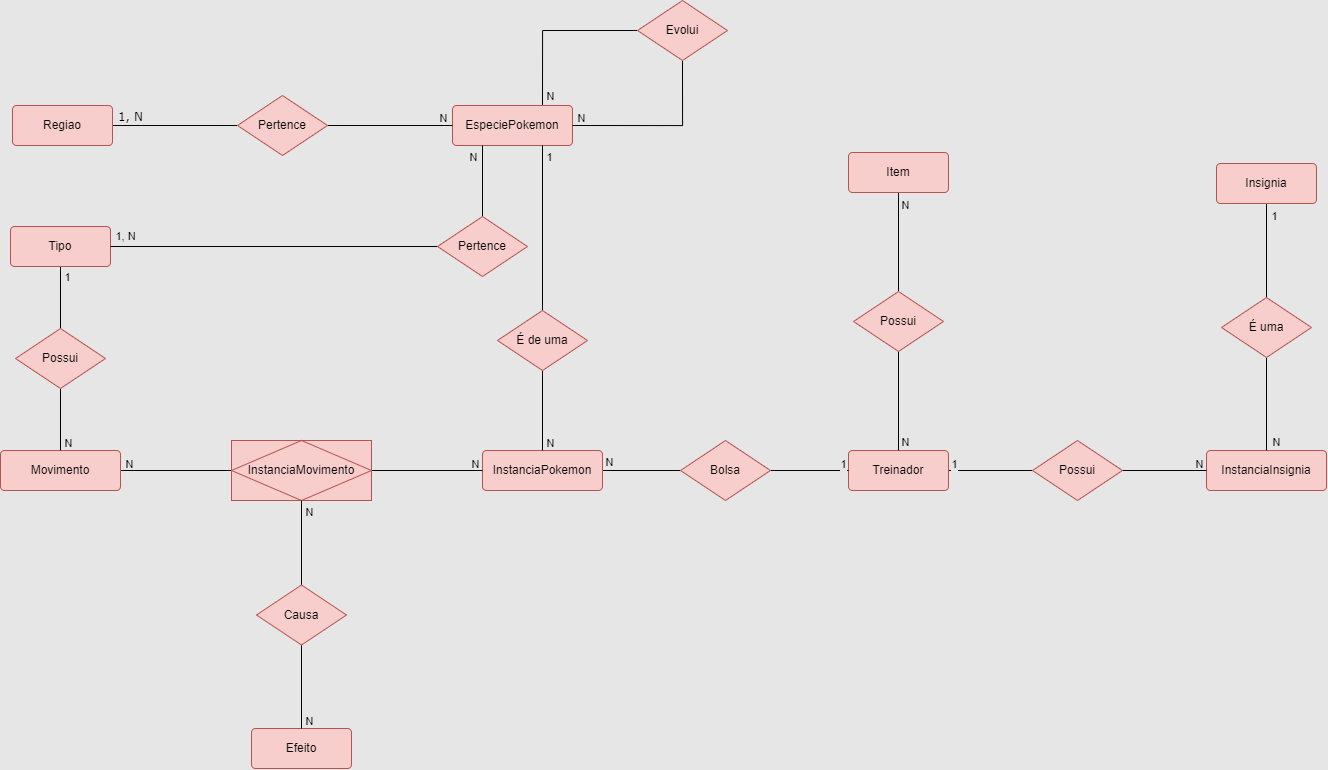

The diagram above was exported from draw.io. Its source (the exported page's mxGraphModel, read from the mxfile embedded in the PNG):
<mxGraphModel dx="1615" dy="2052" grid="0" gridSize="10" guides="1" tooltips="1" connect="1" arrows="1" fold="1" page="1" pageScale="1" pageWidth="827" pageHeight="1169" background="#E6E6E6" math="0" shadow="0">
  <root>
    <mxCell id="0" />
    <mxCell id="1" parent="0" />
    <mxCell id="0AWn4sRXyiDG-YX1E-Pm-10" style="edgeStyle=orthogonalEdgeStyle;rounded=0;orthogonalLoop=1;jettySize=auto;html=1;exitX=0.75;exitY=0;exitDx=0;exitDy=0;entryX=0;entryY=0.5;entryDx=0;entryDy=0;endArrow=none;endFill=0;" edge="1" parent="1" source="0AWn4sRXyiDG-YX1E-Pm-1" target="0AWn4sRXyiDG-YX1E-Pm-7">
      <mxGeometry relative="1" as="geometry" />
    </mxCell>
    <mxCell id="0AWn4sRXyiDG-YX1E-Pm-60" value="N" style="edgeLabel;html=1;align=center;verticalAlign=middle;resizable=0;points=[];labelBackgroundColor=#E6E6E6;" vertex="1" connectable="0" parent="0AWn4sRXyiDG-YX1E-Pm-10">
      <mxGeometry x="0.8491" y="1" relative="1" as="geometry">
        <mxPoint x="-75" y="66" as="offset" />
      </mxGeometry>
    </mxCell>
    <mxCell id="0AWn4sRXyiDG-YX1E-Pm-76" value="N" style="edgeLabel;html=1;align=center;verticalAlign=middle;resizable=0;points=[];labelBackgroundColor=#E6E6E6;" vertex="1" connectable="0" parent="0AWn4sRXyiDG-YX1E-Pm-10">
      <mxGeometry x="0.8491" y="1" relative="1" as="geometry">
        <mxPoint x="-496" y="434" as="offset" />
      </mxGeometry>
    </mxCell>
    <mxCell id="0AWn4sRXyiDG-YX1E-Pm-77" value="N" style="edgeLabel;html=1;align=center;verticalAlign=middle;resizable=0;points=[];labelBackgroundColor=#E6E6E6;" vertex="1" connectable="0" parent="0AWn4sRXyiDG-YX1E-Pm-10">
      <mxGeometry x="0.8491" y="1" relative="1" as="geometry">
        <mxPoint x="-316" y="482" as="offset" />
      </mxGeometry>
    </mxCell>
    <mxCell id="0AWn4sRXyiDG-YX1E-Pm-78" value="N" style="edgeLabel;html=1;align=center;verticalAlign=middle;resizable=0;points=[];labelBackgroundColor=#E6E6E6;" vertex="1" connectable="0" parent="0AWn4sRXyiDG-YX1E-Pm-10">
      <mxGeometry x="0.8491" y="1" relative="1" as="geometry">
        <mxPoint x="-316" y="691" as="offset" />
      </mxGeometry>
    </mxCell>
    <mxCell id="0AWn4sRXyiDG-YX1E-Pm-86" value="N" style="edgeLabel;html=1;align=center;verticalAlign=middle;resizable=0;points=[];labelBackgroundColor=#E6E6E6;" vertex="1" connectable="0" parent="0AWn4sRXyiDG-YX1E-Pm-10">
      <mxGeometry x="0.8491" y="1" relative="1" as="geometry">
        <mxPoint x="-152" y="127" as="offset" />
      </mxGeometry>
    </mxCell>
    <mxCell id="0AWn4sRXyiDG-YX1E-Pm-91" value="N" style="edgeLabel;html=1;align=center;verticalAlign=middle;resizable=0;points=[];labelBackgroundColor=#E6E6E6;" vertex="1" connectable="0" parent="0AWn4sRXyiDG-YX1E-Pm-10">
      <mxGeometry x="0.8491" y="1" relative="1" as="geometry">
        <mxPoint x="-557" y="413" as="offset" />
      </mxGeometry>
    </mxCell>
    <mxCell id="0AWn4sRXyiDG-YX1E-Pm-1" value="EspeciePokemon" style="rounded=1;arcSize=10;whiteSpace=wrap;html=1;align=center;fillColor=#f8cecc;strokeColor=#b85450;" vertex="1" parent="1">
      <mxGeometry x="540" y="75" width="120" height="40" as="geometry" />
    </mxCell>
    <mxCell id="0AWn4sRXyiDG-YX1E-Pm-4" style="edgeStyle=orthogonalEdgeStyle;rounded=0;orthogonalLoop=1;jettySize=auto;html=1;exitX=1;exitY=0.5;exitDx=0;exitDy=0;entryX=0;entryY=0.5;entryDx=0;entryDy=0;endArrow=none;endFill=0;" edge="1" parent="1" source="0AWn4sRXyiDG-YX1E-Pm-2" target="0AWn4sRXyiDG-YX1E-Pm-3">
      <mxGeometry relative="1" as="geometry" />
    </mxCell>
    <mxCell id="0AWn4sRXyiDG-YX1E-Pm-58" value="&lt;font face=&quot;Verdana&quot; style=&quot;font-size: 12px;&quot;&gt;1, N&lt;/font&gt;" style="edgeLabel;html=1;align=center;verticalAlign=middle;resizable=0;points=[];labelBackgroundColor=#E6E6E6;" vertex="1" connectable="0" parent="0AWn4sRXyiDG-YX1E-Pm-4">
      <mxGeometry x="-0.705" y="-2" relative="1" as="geometry">
        <mxPoint x="-1" y="-11" as="offset" />
      </mxGeometry>
    </mxCell>
    <mxCell id="0AWn4sRXyiDG-YX1E-Pm-2" value="Regiao" style="rounded=1;arcSize=10;whiteSpace=wrap;html=1;align=center;fillColor=#f8cecc;strokeColor=#b85450;" vertex="1" parent="1">
      <mxGeometry x="100" y="75" width="100" height="40" as="geometry" />
    </mxCell>
    <mxCell id="0AWn4sRXyiDG-YX1E-Pm-5" style="edgeStyle=orthogonalEdgeStyle;rounded=0;orthogonalLoop=1;jettySize=auto;html=1;exitX=1;exitY=0.5;exitDx=0;exitDy=0;entryX=0;entryY=0.5;entryDx=0;entryDy=0;endArrow=none;endFill=0;" edge="1" parent="1" source="0AWn4sRXyiDG-YX1E-Pm-3" target="0AWn4sRXyiDG-YX1E-Pm-1">
      <mxGeometry relative="1" as="geometry" />
    </mxCell>
    <mxCell id="0AWn4sRXyiDG-YX1E-Pm-59" value="N" style="edgeLabel;html=1;align=center;verticalAlign=middle;resizable=0;points=[];labelBackgroundColor=#E6E6E6;" vertex="1" connectable="0" parent="0AWn4sRXyiDG-YX1E-Pm-5">
      <mxGeometry x="0.7384" y="2" relative="1" as="geometry">
        <mxPoint x="6" y="-6" as="offset" />
      </mxGeometry>
    </mxCell>
    <mxCell id="0AWn4sRXyiDG-YX1E-Pm-72" value="N" style="edgeLabel;html=1;align=center;verticalAlign=middle;resizable=0;points=[];labelBackgroundColor=#E6E6E6;" vertex="1" connectable="0" parent="0AWn4sRXyiDG-YX1E-Pm-5">
      <mxGeometry x="0.7384" y="2" relative="1" as="geometry">
        <mxPoint x="38" y="340" as="offset" />
      </mxGeometry>
    </mxCell>
    <mxCell id="0AWn4sRXyiDG-YX1E-Pm-3" value="Pertence" style="shape=rhombus;perimeter=rhombusPerimeter;whiteSpace=wrap;html=1;align=center;fillColor=#f8cecc;strokeColor=#b85450;" vertex="1" parent="1">
      <mxGeometry x="325" y="65" width="90" height="60" as="geometry" />
    </mxCell>
    <mxCell id="0AWn4sRXyiDG-YX1E-Pm-9" style="edgeStyle=orthogonalEdgeStyle;rounded=0;orthogonalLoop=1;jettySize=auto;html=1;exitX=0.5;exitY=1;exitDx=0;exitDy=0;entryX=1;entryY=0.5;entryDx=0;entryDy=0;endArrow=none;endFill=0;" edge="1" parent="1" source="0AWn4sRXyiDG-YX1E-Pm-7" target="0AWn4sRXyiDG-YX1E-Pm-1">
      <mxGeometry relative="1" as="geometry" />
    </mxCell>
    <mxCell id="0AWn4sRXyiDG-YX1E-Pm-61" value="N" style="edgeLabel;html=1;align=center;verticalAlign=middle;resizable=0;points=[];labelBackgroundColor=#E6E6E6;" vertex="1" connectable="0" parent="0AWn4sRXyiDG-YX1E-Pm-9">
      <mxGeometry x="-0.8321" y="-1" relative="1" as="geometry">
        <mxPoint x="-101" y="42" as="offset" />
      </mxGeometry>
    </mxCell>
    <mxCell id="0AWn4sRXyiDG-YX1E-Pm-85" value="N" style="edgeLabel;html=1;align=center;verticalAlign=middle;resizable=0;points=[];labelBackgroundColor=#E6E6E6;" vertex="1" connectable="0" parent="0AWn4sRXyiDG-YX1E-Pm-9">
      <mxGeometry x="-0.8321" y="-1" relative="1" as="geometry">
        <mxPoint x="-73" y="386" as="offset" />
      </mxGeometry>
    </mxCell>
    <mxCell id="0AWn4sRXyiDG-YX1E-Pm-89" value="N" style="edgeLabel;html=1;align=center;verticalAlign=middle;resizable=0;points=[];labelBackgroundColor=#E6E6E6;" vertex="1" connectable="0" parent="0AWn4sRXyiDG-YX1E-Pm-9">
      <mxGeometry x="-0.8321" y="-1" relative="1" as="geometry">
        <mxPoint x="-132" y="367" as="offset" />
      </mxGeometry>
    </mxCell>
    <mxCell id="0AWn4sRXyiDG-YX1E-Pm-7" value="Evolui" style="shape=rhombus;perimeter=rhombusPerimeter;whiteSpace=wrap;html=1;align=center;fillColor=#f8cecc;strokeColor=#b85450;" vertex="1" parent="1">
      <mxGeometry x="725" y="-30" width="90" height="60" as="geometry" />
    </mxCell>
    <mxCell id="0AWn4sRXyiDG-YX1E-Pm-67" style="edgeStyle=orthogonalEdgeStyle;rounded=0;orthogonalLoop=1;jettySize=auto;html=1;exitX=1;exitY=0.5;exitDx=0;exitDy=0;entryX=0;entryY=0.5;entryDx=0;entryDy=0;endArrow=none;endFill=0;" edge="1" parent="1" source="0AWn4sRXyiDG-YX1E-Pm-12" target="0AWn4sRXyiDG-YX1E-Pm-66">
      <mxGeometry relative="1" as="geometry" />
    </mxCell>
    <mxCell id="0AWn4sRXyiDG-YX1E-Pm-12" value="Movimento" style="rounded=1;arcSize=10;whiteSpace=wrap;html=1;align=center;fillColor=#f8cecc;strokeColor=#b85450;" vertex="1" parent="1">
      <mxGeometry x="88" y="420" width="120" height="40" as="geometry" />
    </mxCell>
    <mxCell id="0AWn4sRXyiDG-YX1E-Pm-13" value="Efeito" style="rounded=1;arcSize=10;whiteSpace=wrap;html=1;align=center;fillColor=#f8cecc;strokeColor=#b85450;" vertex="1" parent="1">
      <mxGeometry x="339" y="698" width="100" height="40" as="geometry" />
    </mxCell>
    <mxCell id="0AWn4sRXyiDG-YX1E-Pm-42" style="edgeStyle=orthogonalEdgeStyle;rounded=0;orthogonalLoop=1;jettySize=auto;html=1;exitX=1;exitY=0.5;exitDx=0;exitDy=0;entryX=0;entryY=0.5;entryDx=0;entryDy=0;endArrow=none;endFill=0;" edge="1" parent="1" source="0AWn4sRXyiDG-YX1E-Pm-14" target="0AWn4sRXyiDG-YX1E-Pm-41">
      <mxGeometry relative="1" as="geometry" />
    </mxCell>
    <mxCell id="0AWn4sRXyiDG-YX1E-Pm-14" value="InstanciaPokemon" style="rounded=1;arcSize=10;whiteSpace=wrap;html=1;align=center;fillColor=#f8cecc;strokeColor=#b85450;" vertex="1" parent="1">
      <mxGeometry x="570" y="420" width="120" height="40" as="geometry" />
    </mxCell>
    <mxCell id="0AWn4sRXyiDG-YX1E-Pm-52" style="edgeStyle=orthogonalEdgeStyle;rounded=0;orthogonalLoop=1;jettySize=auto;html=1;exitX=1;exitY=0.5;exitDx=0;exitDy=0;entryX=0;entryY=0.5;entryDx=0;entryDy=0;endArrow=none;endFill=0;" edge="1" parent="1" source="0AWn4sRXyiDG-YX1E-Pm-15" target="0AWn4sRXyiDG-YX1E-Pm-50">
      <mxGeometry relative="1" as="geometry" />
    </mxCell>
    <mxCell id="0AWn4sRXyiDG-YX1E-Pm-15" value="Treinador" style="rounded=1;arcSize=10;whiteSpace=wrap;html=1;align=center;fillColor=#f8cecc;strokeColor=#b85450;" vertex="1" parent="1">
      <mxGeometry x="936" y="420" width="100" height="40" as="geometry" />
    </mxCell>
    <mxCell id="0AWn4sRXyiDG-YX1E-Pm-45" style="edgeStyle=orthogonalEdgeStyle;rounded=0;orthogonalLoop=1;jettySize=auto;html=1;exitX=0.5;exitY=1;exitDx=0;exitDy=0;entryX=0.5;entryY=0;entryDx=0;entryDy=0;endArrow=none;endFill=0;" edge="1" parent="1" source="0AWn4sRXyiDG-YX1E-Pm-16" target="0AWn4sRXyiDG-YX1E-Pm-44">
      <mxGeometry relative="1" as="geometry" />
    </mxCell>
    <mxCell id="0AWn4sRXyiDG-YX1E-Pm-16" value="Item" style="rounded=1;arcSize=10;whiteSpace=wrap;html=1;align=center;fillColor=#f8cecc;strokeColor=#b85450;" vertex="1" parent="1">
      <mxGeometry x="936" y="122" width="100" height="40" as="geometry" />
    </mxCell>
    <mxCell id="0AWn4sRXyiDG-YX1E-Pm-20" style="edgeStyle=orthogonalEdgeStyle;rounded=0;orthogonalLoop=1;jettySize=auto;html=1;exitX=0.5;exitY=1;exitDx=0;exitDy=0;entryX=0.5;entryY=0;entryDx=0;entryDy=0;endArrow=none;endFill=0;" edge="1" parent="1" source="0AWn4sRXyiDG-YX1E-Pm-18" target="0AWn4sRXyiDG-YX1E-Pm-14">
      <mxGeometry relative="1" as="geometry" />
    </mxCell>
    <mxCell id="0AWn4sRXyiDG-YX1E-Pm-62" value="1, N" style="edgeLabel;html=1;align=center;verticalAlign=middle;resizable=0;points=[];labelBackgroundColor=#E6E6E6;" vertex="1" connectable="0" parent="0AWn4sRXyiDG-YX1E-Pm-20">
      <mxGeometry x="0.5565" y="-1" relative="1" as="geometry">
        <mxPoint x="-417" y="-196" as="offset" />
      </mxGeometry>
    </mxCell>
    <mxCell id="0AWn4sRXyiDG-YX1E-Pm-29" style="edgeStyle=orthogonalEdgeStyle;rounded=0;orthogonalLoop=1;jettySize=auto;html=1;exitX=0.5;exitY=0;exitDx=0;exitDy=0;entryX=0.75;entryY=1;entryDx=0;entryDy=0;endArrow=none;endFill=0;" edge="1" parent="1" source="0AWn4sRXyiDG-YX1E-Pm-18" target="0AWn4sRXyiDG-YX1E-Pm-1">
      <mxGeometry relative="1" as="geometry" />
    </mxCell>
    <mxCell id="0AWn4sRXyiDG-YX1E-Pm-18" value="É de uma" style="shape=rhombus;perimeter=rhombusPerimeter;whiteSpace=wrap;html=1;align=center;fillColor=#f8cecc;strokeColor=#b85450;" vertex="1" parent="1">
      <mxGeometry x="585" y="280" width="90" height="60" as="geometry" />
    </mxCell>
    <mxCell id="0AWn4sRXyiDG-YX1E-Pm-39" style="edgeStyle=orthogonalEdgeStyle;rounded=0;orthogonalLoop=1;jettySize=auto;html=1;exitX=0.5;exitY=1;exitDx=0;exitDy=0;entryX=0.5;entryY=0;entryDx=0;entryDy=0;endArrow=none;endFill=0;" edge="1" parent="1" source="0AWn4sRXyiDG-YX1E-Pm-26" target="0AWn4sRXyiDG-YX1E-Pm-38">
      <mxGeometry relative="1" as="geometry" />
    </mxCell>
    <mxCell id="0AWn4sRXyiDG-YX1E-Pm-26" value="Tipo" style="rounded=1;arcSize=10;whiteSpace=wrap;html=1;align=center;fillColor=#f8cecc;strokeColor=#b85450;" vertex="1" parent="1">
      <mxGeometry x="98" y="196" width="100" height="40" as="geometry" />
    </mxCell>
    <mxCell id="0AWn4sRXyiDG-YX1E-Pm-32" style="edgeStyle=orthogonalEdgeStyle;rounded=0;orthogonalLoop=1;jettySize=auto;html=1;exitX=0.5;exitY=0;exitDx=0;exitDy=0;entryX=0.25;entryY=1;entryDx=0;entryDy=0;endArrow=none;endFill=0;" edge="1" parent="1" source="0AWn4sRXyiDG-YX1E-Pm-30" target="0AWn4sRXyiDG-YX1E-Pm-1">
      <mxGeometry relative="1" as="geometry" />
    </mxCell>
    <mxCell id="0AWn4sRXyiDG-YX1E-Pm-33" style="edgeStyle=orthogonalEdgeStyle;rounded=0;orthogonalLoop=1;jettySize=auto;html=1;exitX=0;exitY=0.5;exitDx=0;exitDy=0;entryX=1;entryY=0.5;entryDx=0;entryDy=0;endArrow=none;endFill=0;" edge="1" parent="1" source="0AWn4sRXyiDG-YX1E-Pm-30" target="0AWn4sRXyiDG-YX1E-Pm-26">
      <mxGeometry relative="1" as="geometry" />
    </mxCell>
    <mxCell id="0AWn4sRXyiDG-YX1E-Pm-30" value="Pertence" style="shape=rhombus;perimeter=rhombusPerimeter;whiteSpace=wrap;html=1;align=center;fillColor=#f8cecc;strokeColor=#b85450;" vertex="1" parent="1">
      <mxGeometry x="525" y="186" width="90" height="60" as="geometry" />
    </mxCell>
    <mxCell id="0AWn4sRXyiDG-YX1E-Pm-40" style="edgeStyle=orthogonalEdgeStyle;rounded=0;orthogonalLoop=1;jettySize=auto;html=1;exitX=0.5;exitY=1;exitDx=0;exitDy=0;entryX=0.5;entryY=0;entryDx=0;entryDy=0;endArrow=none;endFill=0;" edge="1" parent="1" source="0AWn4sRXyiDG-YX1E-Pm-38" target="0AWn4sRXyiDG-YX1E-Pm-12">
      <mxGeometry relative="1" as="geometry" />
    </mxCell>
    <mxCell id="0AWn4sRXyiDG-YX1E-Pm-38" value="Possui" style="shape=rhombus;perimeter=rhombusPerimeter;whiteSpace=wrap;html=1;align=center;fillColor=#f8cecc;strokeColor=#b85450;" vertex="1" parent="1">
      <mxGeometry x="103" y="298" width="90" height="60" as="geometry" />
    </mxCell>
    <mxCell id="0AWn4sRXyiDG-YX1E-Pm-43" style="edgeStyle=orthogonalEdgeStyle;rounded=0;orthogonalLoop=1;jettySize=auto;html=1;exitX=1;exitY=0.5;exitDx=0;exitDy=0;entryX=0;entryY=0.5;entryDx=0;entryDy=0;endArrow=none;endFill=0;" edge="1" parent="1" source="0AWn4sRXyiDG-YX1E-Pm-41" target="0AWn4sRXyiDG-YX1E-Pm-15">
      <mxGeometry relative="1" as="geometry" />
    </mxCell>
    <mxCell id="0AWn4sRXyiDG-YX1E-Pm-41" value="Bolsa" style="shape=rhombus;perimeter=rhombusPerimeter;whiteSpace=wrap;html=1;align=center;fillColor=#f8cecc;strokeColor=#b85450;" vertex="1" parent="1">
      <mxGeometry x="768" y="410" width="90" height="60" as="geometry" />
    </mxCell>
    <mxCell id="0AWn4sRXyiDG-YX1E-Pm-46" style="edgeStyle=orthogonalEdgeStyle;rounded=0;orthogonalLoop=1;jettySize=auto;html=1;exitX=0.5;exitY=1;exitDx=0;exitDy=0;entryX=0.5;entryY=0;entryDx=0;entryDy=0;endArrow=none;endFill=0;" edge="1" parent="1" source="0AWn4sRXyiDG-YX1E-Pm-44" target="0AWn4sRXyiDG-YX1E-Pm-15">
      <mxGeometry relative="1" as="geometry" />
    </mxCell>
    <mxCell id="0AWn4sRXyiDG-YX1E-Pm-64" value="N" style="edgeLabel;html=1;align=center;verticalAlign=middle;resizable=0;points=[];labelBackgroundColor=#E6E6E6;" vertex="1" connectable="0" parent="0AWn4sRXyiDG-YX1E-Pm-46">
      <mxGeometry x="0.5714" y="3" relative="1" as="geometry">
        <mxPoint x="3" y="12" as="offset" />
      </mxGeometry>
    </mxCell>
    <mxCell id="0AWn4sRXyiDG-YX1E-Pm-65" value="N" style="edgeLabel;html=1;align=center;verticalAlign=middle;resizable=0;points=[];labelBackgroundColor=#E6E6E6;" vertex="1" connectable="0" parent="0AWn4sRXyiDG-YX1E-Pm-46">
      <mxGeometry x="0.5714" y="3" relative="1" as="geometry">
        <mxPoint x="3" y="-225" as="offset" />
      </mxGeometry>
    </mxCell>
    <mxCell id="0AWn4sRXyiDG-YX1E-Pm-80" value="1" style="edgeLabel;html=1;align=center;verticalAlign=middle;resizable=0;points=[];labelBackgroundColor=#E6E6E6;" vertex="1" connectable="0" parent="0AWn4sRXyiDG-YX1E-Pm-46">
      <mxGeometry x="0.5714" y="3" relative="1" as="geometry">
        <mxPoint x="372" y="-214" as="offset" />
      </mxGeometry>
    </mxCell>
    <mxCell id="0AWn4sRXyiDG-YX1E-Pm-81" value="N" style="edgeLabel;html=1;align=center;verticalAlign=middle;resizable=0;points=[];labelBackgroundColor=#E6E6E6;" vertex="1" connectable="0" parent="0AWn4sRXyiDG-YX1E-Pm-46">
      <mxGeometry x="0.5714" y="3" relative="1" as="geometry">
        <mxPoint x="374" y="12" as="offset" />
      </mxGeometry>
    </mxCell>
    <mxCell id="0AWn4sRXyiDG-YX1E-Pm-82" value="N" style="edgeLabel;html=1;align=center;verticalAlign=middle;resizable=0;points=[];labelBackgroundColor=#E6E6E6;" vertex="1" connectable="0" parent="0AWn4sRXyiDG-YX1E-Pm-46">
      <mxGeometry x="0.5714" y="3" relative="1" as="geometry">
        <mxPoint x="297" y="34" as="offset" />
      </mxGeometry>
    </mxCell>
    <mxCell id="0AWn4sRXyiDG-YX1E-Pm-88" value="1" style="edgeLabel;html=1;align=center;verticalAlign=middle;resizable=0;points=[];labelBackgroundColor=#E6E6E6;" vertex="1" connectable="0" parent="0AWn4sRXyiDG-YX1E-Pm-46">
      <mxGeometry x="0.5714" y="3" relative="1" as="geometry">
        <mxPoint x="-353" y="-273" as="offset" />
      </mxGeometry>
    </mxCell>
    <mxCell id="0AWn4sRXyiDG-YX1E-Pm-90" value="1" style="edgeLabel;html=1;align=center;verticalAlign=middle;resizable=0;points=[];labelBackgroundColor=#E6E6E6;" vertex="1" connectable="0" parent="0AWn4sRXyiDG-YX1E-Pm-46">
      <mxGeometry x="0.5714" y="3" relative="1" as="geometry">
        <mxPoint x="-835" y="-153" as="offset" />
      </mxGeometry>
    </mxCell>
    <mxCell id="0AWn4sRXyiDG-YX1E-Pm-44" value="Possui" style="shape=rhombus;perimeter=rhombusPerimeter;whiteSpace=wrap;html=1;align=center;fillColor=#f8cecc;strokeColor=#b85450;" vertex="1" parent="1">
      <mxGeometry x="941" y="261" width="90" height="60" as="geometry" />
    </mxCell>
    <mxCell id="0AWn4sRXyiDG-YX1E-Pm-55" style="edgeStyle=orthogonalEdgeStyle;rounded=0;orthogonalLoop=1;jettySize=auto;html=1;exitX=0.5;exitY=1;exitDx=0;exitDy=0;entryX=0.5;entryY=0;entryDx=0;entryDy=0;endArrow=none;endFill=0;" edge="1" parent="1" source="0AWn4sRXyiDG-YX1E-Pm-47" target="0AWn4sRXyiDG-YX1E-Pm-54">
      <mxGeometry relative="1" as="geometry" />
    </mxCell>
    <mxCell id="0AWn4sRXyiDG-YX1E-Pm-47" value="Insignia" style="rounded=1;arcSize=10;whiteSpace=wrap;html=1;align=center;fillColor=#f8cecc;strokeColor=#b85450;" vertex="1" parent="1">
      <mxGeometry x="1304" y="133" width="100" height="40" as="geometry" />
    </mxCell>
    <mxCell id="0AWn4sRXyiDG-YX1E-Pm-49" value="InstanciaInsignia" style="rounded=1;arcSize=10;whiteSpace=wrap;html=1;align=center;fillColor=#f8cecc;strokeColor=#b85450;" vertex="1" parent="1">
      <mxGeometry x="1294" y="420" width="120" height="40" as="geometry" />
    </mxCell>
    <mxCell id="0AWn4sRXyiDG-YX1E-Pm-53" style="edgeStyle=orthogonalEdgeStyle;rounded=0;orthogonalLoop=1;jettySize=auto;html=1;exitX=1;exitY=0.5;exitDx=0;exitDy=0;entryX=0;entryY=0.5;entryDx=0;entryDy=0;endArrow=none;endFill=0;" edge="1" parent="1" source="0AWn4sRXyiDG-YX1E-Pm-50" target="0AWn4sRXyiDG-YX1E-Pm-49">
      <mxGeometry relative="1" as="geometry" />
    </mxCell>
    <mxCell id="0AWn4sRXyiDG-YX1E-Pm-50" value="Possui" style="shape=rhombus;perimeter=rhombusPerimeter;whiteSpace=wrap;html=1;align=center;fillColor=#f8cecc;strokeColor=#b85450;" vertex="1" parent="1">
      <mxGeometry x="1120" y="410" width="90" height="60" as="geometry" />
    </mxCell>
    <mxCell id="0AWn4sRXyiDG-YX1E-Pm-56" style="edgeStyle=orthogonalEdgeStyle;rounded=0;orthogonalLoop=1;jettySize=auto;html=1;exitX=0.5;exitY=1;exitDx=0;exitDy=0;entryX=0.5;entryY=0;entryDx=0;entryDy=0;endArrow=none;endFill=0;" edge="1" parent="1" source="0AWn4sRXyiDG-YX1E-Pm-54" target="0AWn4sRXyiDG-YX1E-Pm-49">
      <mxGeometry relative="1" as="geometry" />
    </mxCell>
    <mxCell id="0AWn4sRXyiDG-YX1E-Pm-54" value="É uma" style="shape=rhombus;perimeter=rhombusPerimeter;whiteSpace=wrap;html=1;align=center;fillColor=#f8cecc;strokeColor=#b85450;" vertex="1" parent="1">
      <mxGeometry x="1309" y="267" width="90" height="60" as="geometry" />
    </mxCell>
    <mxCell id="0AWn4sRXyiDG-YX1E-Pm-68" style="edgeStyle=orthogonalEdgeStyle;rounded=0;orthogonalLoop=1;jettySize=auto;html=1;exitX=1;exitY=0.5;exitDx=0;exitDy=0;entryX=0;entryY=0.5;entryDx=0;entryDy=0;endArrow=none;endFill=0;" edge="1" parent="1" source="0AWn4sRXyiDG-YX1E-Pm-66" target="0AWn4sRXyiDG-YX1E-Pm-14">
      <mxGeometry relative="1" as="geometry" />
    </mxCell>
    <mxCell id="0AWn4sRXyiDG-YX1E-Pm-66" value="InstanciaMovimento" style="shape=associativeEntity;whiteSpace=wrap;html=1;align=center;fillColor=#f8cecc;strokeColor=#b85450;" vertex="1" parent="1">
      <mxGeometry x="319" y="410" width="140" height="60" as="geometry" />
    </mxCell>
    <mxCell id="0AWn4sRXyiDG-YX1E-Pm-70" style="edgeStyle=orthogonalEdgeStyle;rounded=0;orthogonalLoop=1;jettySize=auto;html=1;exitX=0.5;exitY=0;exitDx=0;exitDy=0;entryX=0.5;entryY=1;entryDx=0;entryDy=0;endArrow=none;endFill=0;" edge="1" parent="1" source="0AWn4sRXyiDG-YX1E-Pm-69" target="0AWn4sRXyiDG-YX1E-Pm-66">
      <mxGeometry relative="1" as="geometry" />
    </mxCell>
    <mxCell id="0AWn4sRXyiDG-YX1E-Pm-71" style="edgeStyle=orthogonalEdgeStyle;rounded=0;orthogonalLoop=1;jettySize=auto;html=1;exitX=0.5;exitY=1;exitDx=0;exitDy=0;entryX=0.5;entryY=0;entryDx=0;entryDy=0;endArrow=none;endFill=0;" edge="1" parent="1" source="0AWn4sRXyiDG-YX1E-Pm-69" target="0AWn4sRXyiDG-YX1E-Pm-13">
      <mxGeometry relative="1" as="geometry" />
    </mxCell>
    <mxCell id="0AWn4sRXyiDG-YX1E-Pm-69" value="Causa" style="shape=rhombus;perimeter=rhombusPerimeter;whiteSpace=wrap;html=1;align=center;fillColor=#f8cecc;strokeColor=#b85450;" vertex="1" parent="1">
      <mxGeometry x="344" y="554.5" width="90" height="60" as="geometry" />
    </mxCell>
    <mxCell id="0AWn4sRXyiDG-YX1E-Pm-83" value="1" style="edgeLabel;html=1;align=center;verticalAlign=middle;resizable=0;points=[];labelBackgroundColor=#E6E6E6;" vertex="1" connectable="0" parent="1">
      <mxGeometry x="1041" y="433" as="geometry" />
    </mxCell>
    <mxCell id="0AWn4sRXyiDG-YX1E-Pm-84" value="1" style="edgeLabel;html=1;align=center;verticalAlign=middle;resizable=0;points=[];labelBackgroundColor=#E6E6E6;" vertex="1" connectable="0" parent="1">
      <mxGeometry x="1084" y="391" as="geometry">
        <mxPoint x="-154" y="42" as="offset" />
      </mxGeometry>
    </mxCell>
  </root>
</mxGraphModel>